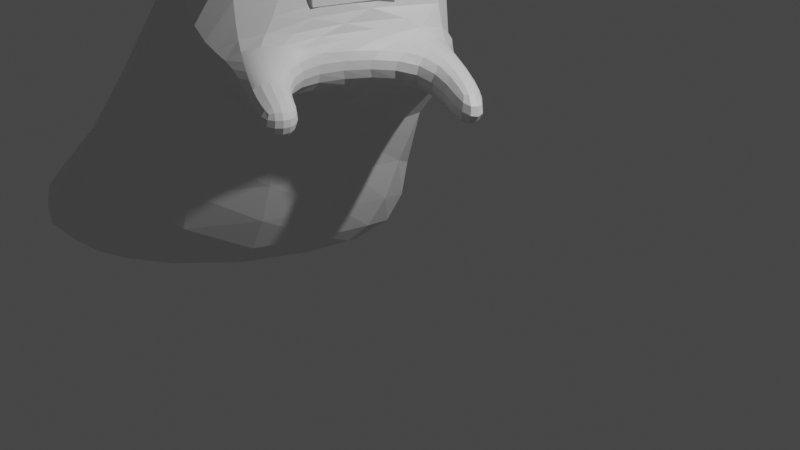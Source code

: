 # Source: monster.blend  (saved by Blender 3.3.6; exported with 4.5.12 LTS)
import bpy
from mathutils import Matrix  # noqa: F401  (used for matrix-valued properties, if any)

bpy.ops.wm.read_factory_settings(use_empty=True)
scene = bpy.context.scene
scene.name = 'Scene'

# ---- collections
col_collection = bpy.data.collections.new('Collection'); scene.collection.children.link(col_collection)

# ---- materials (node trees are filled in below, after node groups)
mat_material = bpy.data.materials.new('Material')
mat_material.alpha_threshold = 0.0
mat_material.use_transparent_shadow = False
mat_material.roughness = 0.5
mat_material.line_color = (0.0, 0.0, 0.0, 1.0)

# ---- material node trees
mat_material.use_nodes = True; mat_material.node_tree.nodes.clear()
_N = mat_material.node_tree.nodes; _L = mat_material.node_tree.links
n0 = _N.new('ShaderNodeOutputMaterial'); n0.name = 'Material Output'; n0.location = (300, 300)
n1 = _N.new('ShaderNodeBsdfPrincipled'); n1.name = 'Principled BSDF'; n1.location = (10, 300)
n1.distribution = 'GGX'
n1.subsurface_method = 'RANDOM_WALK_SKIN'
n1.inputs[3].default_value = 1.45
n1.inputs[27].default_value = (0.0, 0.0, 0.0, 1.0)
n1.inputs[28].default_value = 1.0
_L.new(n1.outputs[0], n0.inputs[0])
n0.is_active_output = True

# ---- world
world_world = bpy.data.worlds.new('World'); scene.world = world_world
world_world.use_nodes = True; world_world.node_tree.nodes.clear()
_N = world_world.node_tree.nodes; _L = world_world.node_tree.links
n0 = _N.new('ShaderNodeOutputWorld'); n0.name = 'World Output'; n0.location = (300, 300)
n1 = _N.new('ShaderNodeBackground'); n1.name = 'Background'; n1.location = (10, 300)
n1.inputs[0].default_value = (0.05088, 0.05088, 0.05088, 1.0)
_L.new(n1.outputs[0], n0.inputs[0])
n0.is_active_output = True
world_world.color = (0.05088, 0.05088, 0.05088)
world_world.use_sun_shadow = False
world_world.sun_shadow_jitter_overblur = 0.0

# ---- cameras
cam_camera = bpy.data.cameras.new('Camera')
cam_camera.clip_end = 100.0
cam_camera.ortho_scale = 7.314

# ---- lights
light_light = bpy.data.lights.new('Light', 'POINT')
light_light.transmission_factor = 0.0
light_light.energy = 1000.0
light_light.shadow_soft_size = 0.1
light_light.shadow_maximum_resolution = 0.006
light_light.use_absolute_resolution = True

# ---- meshes
me_cube = bpy.data.meshes.new('Cube')
me_cube.from_pydata([(-0.03225, 1.379, 1.02), (-0.08338, 1.196, -1.098), (-2.128, -2.6, 0.6665), (-2.609, -3.014, -1.775), (-4.053, 1.227, -1.349), (-0.7104, 1.66, -1.063), (-3.339, -1.21, 0.2993), (-8.045, -1.664, -1.574), (-0.2112, -1.873, 2.97), (-1.953, -0.418, 4.497), (0.1805, 0.828, 1.934), (-0.9757, 1.584, 2.675), (-0.4069, -1.744, 3.771), (-1.012, -0.7594, 4.573), (0.3006, 1.498, 3.7), (-1.438, 1.42, 4.342), (-0.9252, -1.49, 1.594), (-0.07199, -1.788, 1.455), (-0.5473, -1.49, 1.986), (-0.008053, -1.788, 1.847), (-0.2161, -1.086, 1.571), (0.06537, -1.384, 1.432), (-0.1522, -1.086, 1.964), (0.1293, -1.384, 1.825), (0.3781, -1.945, 1.381), (0.442, -1.945, 1.774), (0.5154, -1.541, 1.359), (0.5794, -1.541, 1.752), (0.1962, 0.2168, 1.382), (1.022, -0.2774, 1.143), (0.2761, 0.2168, 1.873), (1.102, -0.2774, 1.634), (-0.2233, 0.664, 1.358), (1.174, 0.1699, 1.118), (-0.1434, 0.664, 1.848), (1.254, 0.1699, 1.609)], [], [(0, 4, 11, 10), (3, 2, 6, 7), (7, 6, 4), (5, 1, 3, 7), (1, 0, 2, 3), (5, 4, 0, 1), (11, 9, 13, 15), (6, 2, 8, 9), (4, 6, 9, 11), (18, 22, 10, 8), (14, 15, 13, 12), (9, 8, 12, 13), (10, 11, 15, 14), (8, 10, 14, 12), (16, 17, 19, 18), (18, 19, 23, 22), (22, 23, 21, 20), (20, 21, 17, 16), (16, 18, 8, 2), (23, 19, 25, 27), (27, 25, 24, 26), (21, 23, 27, 26), (19, 17, 24, 25), (17, 21, 26, 24), (28, 29, 31, 30), (30, 31, 35, 34), (34, 35, 33, 32), (32, 33, 29, 28), (28, 30, 22, 20), (35, 31, 29, 33), (32, 28, 20, 0), (20, 16, 2, 0), (30, 34, 10, 22), (34, 32, 0, 10), (5, 7, 4)])
me_cube.polygons.foreach_set('use_smooth', [0, 0, 0, 0, 0, 0, 0, 0, 0, 0, 0, 0, 0, 0, 0, 1, 0, 0, 0, 0, 0, 0, 0, 0, 0, 0, 0, 0, 0, 0, 0, 0, 0, 0, 0])
_uv = me_cube.uv_layers.new(name='UVMap')
_uv.uv.foreach_set('vector', [0.625, 0.5, 0.625, 0.25, 0.625, 0.25, 0.625, 0.5, 0.375, 0.75, 0.625, 0.75, 0.625, 1.0, 0.375, 1.0, 0.375, 0.0, 0.625, 0.0, 0.625, 0.25, 0.125, 0.5, 0.375, 0.5, 0.375, 0.75, 0.125, 0.75, 0.375, 0.5, 0.625, 0.5, 0.625, 0.75, 0.375, 0.75, 0.375, 0.25, 0.625, 0.25, 0.625, 0.5, 0.375, 0.5, 0.625, 0.25, 0.625, 0.0, 0.625, 0.0, 0.625, 0.25, 0.625, 1.0, 0.625, 0.75, 0.625, 0.75, 0.625, 1.0, 0.625, 0.25, 0.625, 0.0, 0.625, 0.0, 0.625, 0.25, 0.375, 0.25, 0.375, 0.5, 0.625, 0.5, 0.625, 0.75, 0.625, 0.5, 0.875, 0.5, 0.875, 0.75, 0.625, 0.75, 0.625, 1.0, 0.625, 0.75, 0.625, 0.75, 0.625, 1.0, 0.625, 0.5, 0.625, 0.25, 0.625, 0.25, 0.625, 0.5, 0.625, 0.75, 0.625, 0.5, 0.625, 0.5, 0.625, 0.75, 0.375, 0.0, 0.625, 0.0, 0.625, 0.25, 0.375, 0.25, 0.375, 0.25, 0.625, 0.25, 0.625, 0.5, 0.375, 0.5, 0.375, 0.5, 0.625, 0.5, 0.625, 0.75, 0.375, 0.75, 0.375, 0.75, 0.625, 0.75, 0.625, 1.0, 0.375, 1.0, 0.375, 0.0, 0.375, 0.25, 0.625, 0.75, 0.625, 0.75, 0.625, 0.5, 0.625, 0.25, 0.625, 0.25, 0.625, 0.5, 0.625, 0.5, 0.875, 0.5, 0.875, 0.75, 0.625, 0.75, 0.625, 0.75, 0.625, 0.5, 0.625, 0.5, 0.625, 0.75, 0.625, 0.25, 0.625, 0.0, 0.625, 0.0, 0.625, 0.25, 0.625, 1.0, 0.625, 0.75, 0.625, 0.75, 0.625, 1.0, 0.375, 0.0, 0.625, 0.0, 0.625, 0.25, 0.375, 0.25, 0.375, 0.25, 0.625, 0.25, 0.625, 0.5, 0.375, 0.5, 0.375, 0.5, 0.625, 0.5, 0.625, 0.75, 0.375, 0.75, 0.375, 0.75, 0.625, 0.75, 0.625, 1.0, 0.375, 1.0, 0.375, 0.0, 0.375, 0.25, 0.375, 0.5, 0.375, 0.75, 0.625, 0.5, 0.875, 0.5, 0.875, 0.75, 0.625, 0.75, 0.375, 0.75, 0.375, 1.0, 0.375, 0.75, 0.625, 0.5, 0.375, 0.75, 0.375, 1.0, 0.625, 0.75, 0.625, 0.5, 0.375, 0.25, 0.375, 0.5, 0.625, 0.5, 0.375, 0.5, 0.375, 0.5, 0.375, 0.75, 0.625, 0.5, 0.625, 0.5, 0.375, 0.25, 0.375, 0.0, 0.625, 0.25])
me_cube.materials.append(mat_material)
me_cube.use_mirror_vertex_groups = False
me_cube.update()
me_cube_001 = bpy.data.meshes.new('Cube.001')
me_cube_001.from_pydata([(-1.0, -1.0, -1.0), (-1.0, -1.0, 1.0), (-1.0, 1.0, -1.0), (-1.0, 1.0, 1.0), (1.0, -1.0, -1.0), (1.0, -1.0, 1.0), (1.0, 1.0, -1.0), (1.0, 1.0, 1.0)], [], [(0, 1, 3, 2), (2, 3, 7, 6), (6, 7, 5, 4), (4, 5, 1, 0), (2, 6, 4, 0), (7, 3, 1, 5)])
_uv = me_cube_001.uv_layers.new(name='UVMap')
_uv.uv.foreach_set('vector', [0.375, 0.0, 0.625, 0.0, 0.625, 0.25, 0.375, 0.25, 0.375, 0.25, 0.625, 0.25, 0.625, 0.5, 0.375, 0.5, 0.375, 0.5, 0.625, 0.5, 0.625, 0.75, 0.375, 0.75, 0.375, 0.75, 0.625, 0.75, 0.625, 1.0, 0.375, 1.0, 0.125, 0.5, 0.375, 0.5, 0.375, 0.75, 0.125, 0.75, 0.625, 0.5, 0.875, 0.5, 0.875, 0.75, 0.625, 0.75])
me_cube_001.update()
me_cube_002 = bpy.data.meshes.new('Cube.002')
me_cube_002.from_pydata([(-1.0, -1.0, -1.0), (-1.0, -1.0, 1.0), (-1.0, 1.0, -1.0), (-1.0, 1.0, 1.0), (0.1107, -1.0, -1.0), (0.1107, -1.0, 1.0), (0.1107, 1.0, -1.0), (0.1107, 1.0, 1.0)], [], [(0, 1, 3, 2), (2, 3, 7, 6), (6, 7, 5, 4), (4, 5, 1, 0), (2, 6, 4, 0), (7, 3, 1, 5)])
_uv = me_cube_002.uv_layers.new(name='UVMap')
_uv.uv.foreach_set('vector', [0.375, 0.0, 0.625, 0.0, 0.625, 0.25, 0.375, 0.25, 0.375, 0.25, 0.625, 0.25, 0.625, 0.5, 0.375, 0.5, 0.375, 0.5, 0.625, 0.5, 0.625, 0.75, 0.375, 0.75, 0.375, 0.75, 0.625, 0.75, 0.625, 1.0, 0.375, 1.0, 0.125, 0.5, 0.375, 0.5, 0.375, 0.75, 0.125, 0.75, 0.625, 0.5, 0.875, 0.5, 0.875, 0.75, 0.625, 0.75])
me_cube_002.update()
me_cube_003 = bpy.data.meshes.new('Cube.003')
me_cube_003.from_pydata([(-3.282, -2.66, -1.219), (-3.176, -2.819, -0.05943), (-2.04, 3.089, -1.389), (-1.933, 2.93, -0.2297), (-1.282, -2.66, -1.219), (-1.176, -2.819, -0.05943), (-0.03979, 3.089, -1.389), (0.06674, 2.93, -0.2297)], [], [(0, 1, 3, 2), (2, 3, 7, 6), (6, 7, 5, 4), (4, 5, 1, 0), (2, 6, 4, 0), (7, 3, 1, 5)])
_uv = me_cube_003.uv_layers.new(name='UVMap')
_uv.uv.foreach_set('vector', [0.375, 0.0, 0.625, 0.0, 0.625, 0.25, 0.375, 0.25, 0.375, 0.25, 0.625, 0.25, 0.625, 0.5, 0.375, 0.5, 0.375, 0.5, 0.625, 0.5, 0.625, 0.75, 0.375, 0.75, 0.375, 0.75, 0.625, 0.75, 0.625, 1.0, 0.375, 1.0, 0.125, 0.5, 0.375, 0.5, 0.375, 0.75, 0.125, 0.75, 0.625, 0.5, 0.875, 0.5, 0.875, 0.75, 0.625, 0.75])
me_cube_003.update()

# ---- objects
ob_cube = bpy.data.objects.new('Cube', me_cube)
ob_light = bpy.data.objects.new('Light', light_light)
ob_camera = bpy.data.objects.new('Camera', cam_camera)
ob_cube_001 = bpy.data.objects.new('Cube.001', me_cube_001)
ob_cube_002 = bpy.data.objects.new('Cube.002', me_cube_002)
ob_cube_003 = bpy.data.objects.new('Cube.003', me_cube_003)

# ---- transforms, parenting, visibility, modifiers, constraints
ob_cube.location = (0.0, 0.0, 0.0)
ob_cube.lock_rotations_4d = False
ob_cube.empty_display_type = 'ARROWS'
ob_cube.lineart.crease_threshold = 0.0
_m = ob_cube.modifiers.new('Subdivision', 'SUBSURF')
ob_light.location = (4.076, 1.005, 5.904)
ob_light.rotation_euler = (0.6503, 0.05522, 1.866)
ob_light.lock_rotations_4d = False
ob_light.empty_display_type = 'ARROWS'
ob_light.color = (0.0, 0.0, 0.0, 0.0)
ob_light.lineart.crease_threshold = 0.0
ob_camera.location = (7.359, -6.926, 4.958)
ob_camera.rotation_euler = (1.109, 0.0, 0.8149)
ob_camera.lock_rotations_4d = False
ob_camera.empty_display_type = 'ARROWS'
ob_camera.color = (0.0, 0.0, 0.0, 0.0)
ob_camera.display_type = 'WIRE'
ob_camera.lineart.crease_threshold = 0.0
ob_cube_001.location = (-0.2466, -0.8225, 2.995)
ob_cube_001.scale = (0.1313, 0.1313, 0.1313)
ob_cube_002.location = (0.02513, 0.08412, 3.094)
ob_cube_002.scale = (0.1505, 0.1505, 0.1505)
ob_cube_003.location = (0.01174, -0.4602, 2.493)
ob_cube_003.scale = (0.1545, 0.1545, 0.1545)

# ---- collection membership
col_collection.objects.link(ob_cube)
col_collection.objects.link(ob_light)
col_collection.objects.link(ob_camera)
col_collection.objects.link(ob_cube_001)
col_collection.objects.link(ob_cube_002)
col_collection.objects.link(ob_cube_003)

# ---- scene / render settings (as saved in the file)
scene.camera = ob_camera
scene.frame_start = 1; scene.frame_end = 250; scene.frame_set(1)
scene.render.engine = 'BLENDER_EEVEE_NEXT'
scene.cycles.sampling_pattern = 'TABULATED_SOBOL'
scene.cycles.use_light_tree = False
scene.view_settings.view_transform = 'Filmic'
bpy.context.view_layer.update()
